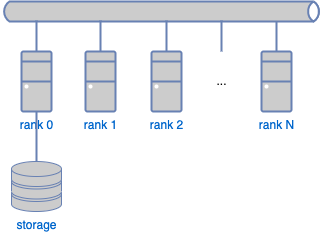

The diagram above was exported from draw.io. Its source (the exported page's mxGraphModel, read from the mxfile embedded in the PNG):
<mxGraphModel dx="494" dy="620" grid="1" gridSize="10" guides="1" tooltips="1" connect="1" arrows="1" fold="1" page="1" pageScale="1" pageWidth="827" pageHeight="1169" math="0" shadow="0">
  <root>
    <mxCell id="0" />
    <mxCell id="1" parent="0" />
    <mxCell id="2" value="rank 0" style="fontColor=#0066CC;verticalAlign=top;verticalLabelPosition=bottom;labelPosition=center;align=center;html=1;outlineConnect=0;fillColor=#CCCCCC;strokeColor=#6881B3;gradientColor=none;gradientDirection=north;strokeWidth=2;shape=mxgraph.networks.desktop_pc;" vertex="1" parent="1">
      <mxGeometry x="320" y="240" width="30" height="60" as="geometry" />
    </mxCell>
    <mxCell id="3" value="rank 1" style="fontColor=#0066CC;verticalAlign=top;verticalLabelPosition=bottom;labelPosition=center;align=center;html=1;outlineConnect=0;fillColor=#CCCCCC;strokeColor=#6881B3;gradientColor=none;gradientDirection=north;strokeWidth=2;shape=mxgraph.networks.desktop_pc;" vertex="1" parent="1">
      <mxGeometry x="384" y="240" width="30" height="60" as="geometry" />
    </mxCell>
    <mxCell id="4" value="rank 2" style="fontColor=#0066CC;verticalAlign=top;verticalLabelPosition=bottom;labelPosition=center;align=center;html=1;outlineConnect=0;fillColor=#CCCCCC;strokeColor=#6881B3;gradientColor=none;gradientDirection=north;strokeWidth=2;shape=mxgraph.networks.desktop_pc;" vertex="1" parent="1">
      <mxGeometry x="450" y="240" width="30" height="60" as="geometry" />
    </mxCell>
    <mxCell id="5" value="rank N" style="fontColor=#0066CC;verticalAlign=top;verticalLabelPosition=bottom;labelPosition=center;align=center;html=1;outlineConnect=0;fillColor=#CCCCCC;strokeColor=#6881B3;gradientColor=none;gradientDirection=north;strokeWidth=2;shape=mxgraph.networks.desktop_pc;" vertex="1" parent="1">
      <mxGeometry x="560" y="240" width="30" height="60" as="geometry" />
    </mxCell>
    <mxCell id="6" value="storage" style="fontColor=#0066CC;verticalAlign=top;verticalLabelPosition=bottom;labelPosition=center;align=center;html=1;outlineConnect=0;fillColor=#CCCCCC;strokeColor=#6881B3;gradientColor=none;gradientDirection=north;strokeWidth=2;shape=mxgraph.networks.storage;" vertex="1" parent="1">
      <mxGeometry x="310" y="350" width="50" height="50" as="geometry" />
    </mxCell>
    <mxCell id="7" value="" style="html=1;fillColor=#CCCCCC;strokeColor=#6881B3;gradientColor=none;gradientDirection=north;strokeWidth=2;shape=mxgraph.networks.bus;gradientColor=none;gradientDirection=north;fontColor=#ffffff;perimeter=backbonePerimeter;backboneSize=20;" vertex="1" parent="1">
      <mxGeometry x="300" y="190" width="320" height="20" as="geometry" />
    </mxCell>
    <mxCell id="8" value="" style="strokeColor=#6881B3;edgeStyle=none;rounded=0;endArrow=none;html=1;strokeWidth=2;exitX=0.5;exitY=0;exitDx=0;exitDy=0;exitPerimeter=0;" edge="1" parent="1" source="2" target="7">
      <mxGeometry relative="1" as="geometry">
        <mxPoint x="340" y="270" as="sourcePoint" />
      </mxGeometry>
    </mxCell>
    <mxCell id="9" value="" style="strokeColor=#6881B3;edgeStyle=none;rounded=0;endArrow=none;html=1;strokeWidth=2;exitX=0.5;exitY=0;exitDx=0;exitDy=0;exitPerimeter=0;" edge="1" parent="1" source="3" target="7">
      <mxGeometry relative="1" as="geometry">
        <mxPoint x="400" y="270" as="sourcePoint" />
      </mxGeometry>
    </mxCell>
    <mxCell id="10" value="" style="strokeColor=#6881B3;edgeStyle=none;rounded=0;endArrow=none;html=1;strokeWidth=2;exitX=0.5;exitY=0;exitDx=0;exitDy=0;exitPerimeter=0;" edge="1" parent="1" source="4" target="7">
      <mxGeometry relative="1" as="geometry">
        <mxPoint x="460" y="270" as="sourcePoint" />
      </mxGeometry>
    </mxCell>
    <mxCell id="11" value="" style="strokeColor=#6881B3;edgeStyle=none;rounded=0;endArrow=none;html=1;strokeWidth=2;" edge="1" parent="1" target="7">
      <mxGeometry relative="1" as="geometry">
        <mxPoint x="520" y="240" as="sourcePoint" />
      </mxGeometry>
    </mxCell>
    <mxCell id="12" value="" style="strokeColor=#6881B3;edgeStyle=none;rounded=0;endArrow=none;html=1;strokeWidth=2;exitX=0.5;exitY=0;exitDx=0;exitDy=0;exitPerimeter=0;" edge="1" parent="1" source="5">
      <mxGeometry relative="1" as="geometry">
        <mxPoint x="599" y="250" as="sourcePoint" />
        <mxPoint x="575" y="210" as="targetPoint" />
      </mxGeometry>
    </mxCell>
    <mxCell id="13" value="" style="strokeColor=#6881B3;edgeStyle=none;rounded=0;endArrow=none;html=1;strokeWidth=2;exitX=0.5;exitY=0;exitDx=0;exitDy=0;exitPerimeter=0;entryX=0.5;entryY=1;entryDx=0;entryDy=0;entryPerimeter=0;" edge="1" parent="1" source="6" target="2">
      <mxGeometry relative="1" as="geometry">
        <mxPoint x="345" y="250" as="sourcePoint" />
        <mxPoint x="345" y="219" as="targetPoint" />
      </mxGeometry>
    </mxCell>
    <mxCell id="14" value="..." style="text;html=1;resizable=0;autosize=1;align=center;verticalAlign=middle;points=[];fillColor=none;strokeColor=none;rounded=0;" vertex="1" parent="1">
      <mxGeometry x="505" y="260" width="30" height="20" as="geometry" />
    </mxCell>
  </root>
</mxGraphModel>